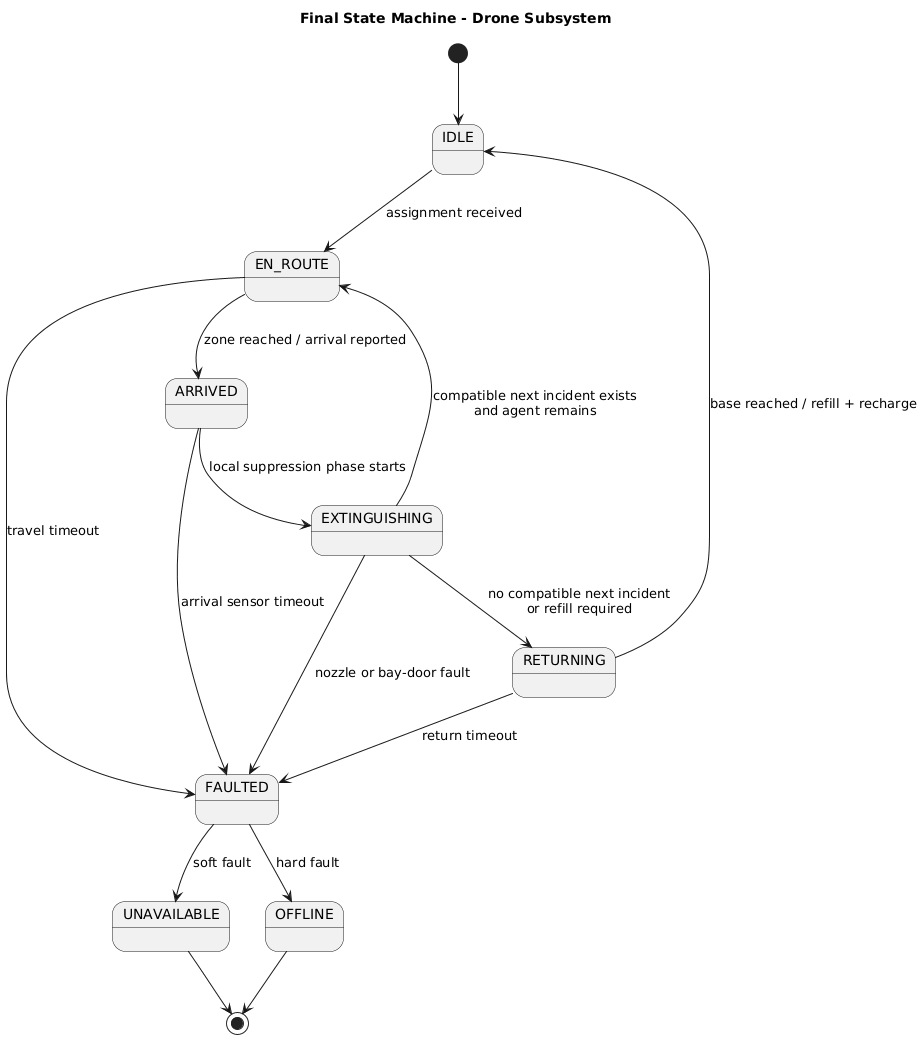

The diagram above was rendered by PlantUML. Its source (embedded in the PNG):
@startuml
title Final State Machine - Drone Subsystem

[*] --> IDLE

IDLE --> EN_ROUTE : assignment received
EN_ROUTE --> ARRIVED : zone reached / arrival reported
ARRIVED --> EXTINGUISHING : local suppression phase starts

EXTINGUISHING --> EN_ROUTE : compatible next incident exists\nand agent remains
EXTINGUISHING --> RETURNING : no compatible next incident\nor refill required

RETURNING --> IDLE : base reached / refill + recharge

EN_ROUTE --> FAULTED : travel timeout
ARRIVED --> FAULTED : arrival sensor timeout
EXTINGUISHING --> FAULTED : nozzle or bay-door fault
RETURNING --> FAULTED : return timeout

FAULTED --> UNAVAILABLE : soft fault
FAULTED --> OFFLINE : hard fault

UNAVAILABLE --> [*]
OFFLINE --> [*]
@enduml